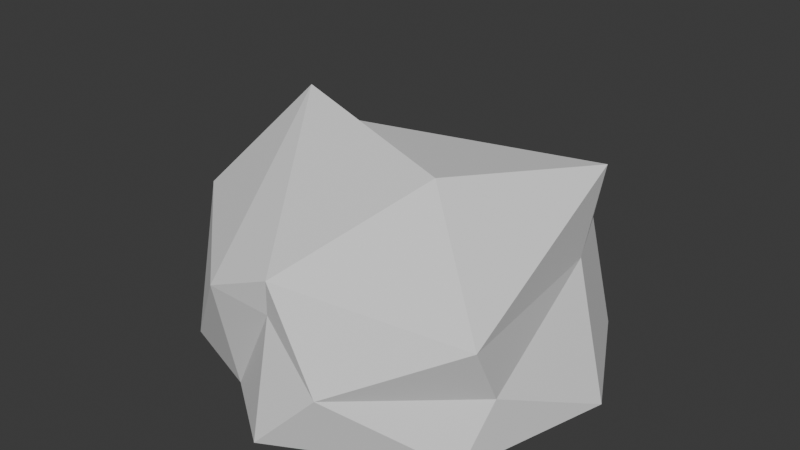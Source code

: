 # Source: SugroboKamen7.blend  (saved by Blender 4.3.34; exported with 4.5.12 LTS)
import bpy
from mathutils import Matrix  # noqa: F401  (used for matrix-valued properties, if any)

bpy.ops.wm.read_factory_settings(use_empty=True)
scene = bpy.context.scene
scene.name = 'Scene'

# ---- collections
col_collection = bpy.data.collections.new('Collection'); scene.collection.children.link(col_collection)

# ---- world
world_world = bpy.data.worlds.new('World'); scene.world = world_world
world_world.use_nodes = True; world_world.node_tree.nodes.clear()
_N = world_world.node_tree.nodes; _L = world_world.node_tree.links
n0 = _N.new('ShaderNodeOutputWorld'); n0.name = 'World Output'; n0.location = (300, 300)
n1 = _N.new('ShaderNodeBackground'); n1.name = 'Background'; n1.location = (10, 300)
n1.inputs[0].default_value = (0.05088, 0.05088, 0.05088, 1.0)
_L.new(n1.outputs[0], n0.inputs[0])
n0.is_active_output = True
world_world.color = (0.05088, 0.05088, 0.05088)
world_world.sun_shadow_jitter_overblur = 0.0

# ---- meshes
me_007 = bpy.data.meshes.new('Икосфера.007')
me_007.from_pydata([(0.01678, -0.7524, 0.4998), (-0.8413, -0.2445, 0.6278), (-0.5867, 0.6684, 0.5484), (0.4764, 0.876, 0.4384), (0.8135, -0.3539, 0.2578), (0.4614, -0.2943, 1.044), (0.7689, -0.5113, -0.006291), (0.963, 0.1991, -0.006291), (-0.2925, -0.6462, -0.006291), (0.04709, -0.8912, -0.006291), (-0.9671, -0.08743, -0.006291), (-0.7283, -0.4884, -0.006291), (-0.5279, 0.87, -0.006291), (-0.9159, 0.4326, -0.006291), (0.657, 0.7761, -0.006291), (0.06936, 1.013, -0.006291), (0.3298, -0.8331, 0.2878), (-0.2649, -0.7841, 0.5418), (-0.7453, 0.2693, 0.7093), (-0.04652, 0.9065, 0.5694), (0.7296, 0.3429, 0.5396), (0.04315, -0.7744, 0.6692), (0.8258, -0.5093, 0.5429), (-0.4157, -0.02539, 1.127), (-0.348, 0.1162, 0.9473), (0.7686, 0.4232, 0.9414)], [], [(0, 16, 21), (1, 17, 23), (2, 18, 24), (3, 19, 25), (4, 20, 22), (22, 25, 5), (22, 20, 25), (20, 3, 25), (25, 24, 5), (25, 19, 24), (19, 2, 24), (24, 23, 5), (24, 18, 23), (18, 1, 23), (23, 21, 5), (23, 17, 21), (17, 0, 21), (21, 22, 5), (21, 16, 22), (16, 4, 22), (7, 20, 4), (7, 14, 20), (14, 3, 20), (15, 19, 3), (15, 12, 19), (12, 2, 19), (13, 18, 2), (13, 10, 18), (10, 1, 18), (11, 17, 1), (11, 8, 17), (8, 0, 17), (9, 16, 0), (9, 6, 16), (6, 4, 16), (14, 15, 3), (12, 13, 2), (10, 11, 1), (8, 9, 0), (6, 7, 4)])
_uv = me_007.uv_layers.new(name='UVКарта')
_uv.uv.foreach_set('vector', [0.2367, 0.5344, 0.1426, 0.6103, 0.132, 0.474, 0.603, 0.4329, 0.7078, 0.4934, 0.5844, 0.5524, 0.2367, 0.8681, 0.132, 0.9285, 0.1426, 0.7922, 0.5316, 0.8332, 0.4374, 0.9091, 0.4269, 0.7727, 0.3327, 0.4329, 0.4374, 0.4934, 0.314, 0.5524, 0.314, 0.5524, 0.4269, 0.6298, 0.314, 0.6734, 0.314, 0.5524, 0.4374, 0.4934, 0.4269, 0.6298, 0.4374, 0.4934, 0.5316, 0.5693, 0.4269, 0.6298, 0.4269, 0.7727, 0.314, 0.8501, 0.314, 0.7291, 0.4269, 0.7727, 0.4374, 0.9091, 0.314, 0.8501, 0.4374, 0.9091, 0.3327, 0.9696, 0.314, 0.8501, 0.1426, 0.7922, 0.01917, 0.8512, 0.03781, 0.7317, 0.1426, 0.7922, 0.132, 0.9285, 0.01917, 0.8512, 0.132, 0.9285, 0.01917, 0.9722, 0.01917, 0.8512, 0.5844, 0.5524, 0.6972, 0.6298, 0.5844, 0.6734, 0.5844, 0.5524, 0.7078, 0.4934, 0.6972, 0.6298, 0.7078, 0.4934, 0.802, 0.5693, 0.6972, 0.6298, 0.132, 0.474, 0.01917, 0.5513, 0.01917, 0.4304, 0.132, 0.474, 0.1426, 0.6103, 0.01917, 0.5513, 0.1426, 0.6103, 0.03781, 0.6708, 0.01917, 0.5513, 0.2805, 0.08929, 0.1621, 0.1577, 0.1714, 0.03708, 0.2805, 0.08929, 0.2805, 0.2261, 0.1621, 0.1577, 0.2805, 0.2261, 0.1714, 0.2783, 0.1621, 0.1577, 0.3092, 0.3132, 0.4277, 0.2448, 0.4183, 0.3654, 0.3092, 0.3132, 0.3092, 0.1764, 0.4277, 0.2448, 0.3092, 0.1764, 0.4183, 0.1242, 0.4277, 0.2448, 0.6041, 0.3132, 0.7225, 0.2448, 0.7132, 0.3654, 0.6041, 0.3132, 0.6041, 0.1764, 0.7225, 0.2448, 0.6041, 0.1764, 0.7132, 0.1242, 0.7225, 0.2448, 0.1331, 0.08929, 0.01463, 0.1577, 0.02397, 0.03708, 0.1331, 0.08929, 0.1331, 0.2261, 0.01463, 0.1577, 0.1331, 0.2261, 0.02397, 0.2783, 0.01463, 0.1577, 0.5754, 0.08929, 0.4569, 0.1577, 0.4663, 0.03708, 0.5754, 0.08929, 0.5754, 0.2261, 0.4569, 0.1577, 0.5754, 0.2261, 0.4663, 0.2783, 0.4569, 0.1577, 0.2805, 0.2261, 0.2594, 0.3612, 0.1714, 0.2783, 0.3092, 0.1764, 0.3303, 0.04129, 0.4183, 0.1242, 0.6041, 0.1764, 0.6252, 0.04129, 0.7132, 0.1242, 0.1331, 0.2261, 0.112, 0.3612, 0.02397, 0.2783, 0.5754, 0.2261, 0.5543, 0.3612, 0.4663, 0.2783])
me_007.update()

# ---- objects
ob_6 = bpy.data.objects.new('Сугроб6', me_007)

# ---- transforms, parenting, visibility, modifiers, constraints
ob_6.location = (0.0, 0.0, 0.0)

# ---- collection membership
col_collection.objects.link(ob_6)

# ---- scene / render settings (as saved in the file)
scene.frame_start = 1; scene.frame_end = 250; scene.frame_set(14)
scene.render.engine = 'BLENDER_EEVEE_NEXT'
bpy.context.view_layer.update()

# ---- added for rendering (the .blend has no active camera and no usable light): camera, sun
cam_auto = bpy.data.cameras.new('AutoCamera')
cam_auto.lens = 50.0
cam_auto.sensor_width = 36.0
cam_auto.clip_end = 1000.0
ob_auto_camera = bpy.data.objects.new('AutoCamera', cam_auto)
scene.collection.objects.link(ob_auto_camera)
ob_auto_camera.location = (2.71728, -3.20212, 2.73602)
ob_auto_camera.rotation_euler = (1.09748, -7.21219e-08, 0.694738)
scene.camera = ob_auto_camera
light_auto_sun = bpy.data.lights.new('AutoSun', 'SUN')
light_auto_sun.energy = 3.0
light_auto_sun.angle = 0.0523599
ob_auto_sun = bpy.data.objects.new('AutoSun', light_auto_sun)
scene.collection.objects.link(ob_auto_sun)
ob_auto_sun.rotation_euler = (0.872665, 0.174533, 0.523599)
bpy.context.view_layer.update()
